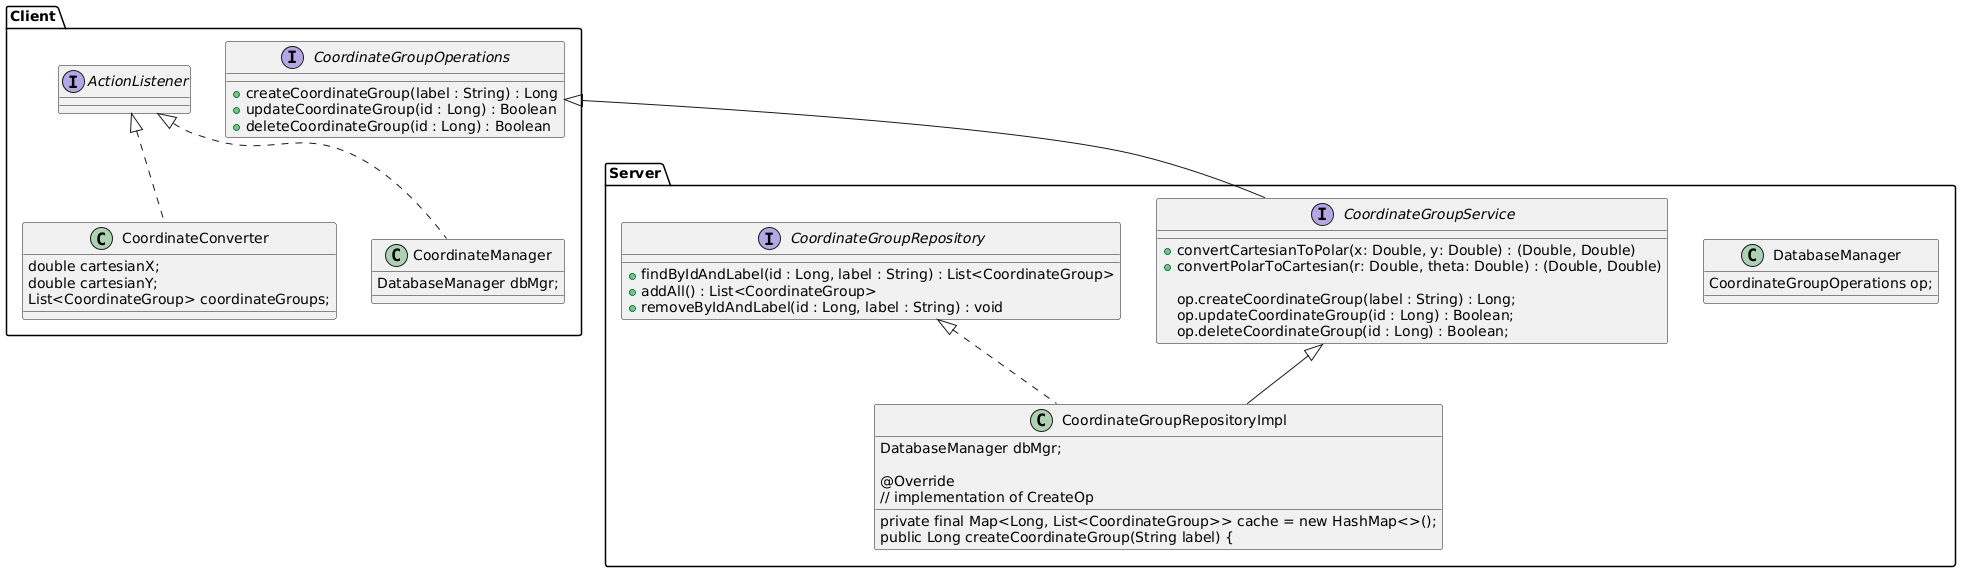

The diagram above was rendered by PlantUML. Its source (embedded in the PNG):
@startuml
package "Client" {
    interface CoordinateGroupOperations {
        +createCoordinateGroup(label : String) : Long
        +updateCoordinateGroup(id : Long) : Boolean
        +deleteCoordinateGroup(id : Long) : Boolean
    }
    
    class CoordinateConverter implements ActionListener<Double, Double> {
        double cartesianX;
        double cartesianY;
        List<CoordinateGroup> coordinateGroups;
      
    }
    
    class CoordinateManager implements ActionListener<List<CoordinateGroup>> {
        DatabaseManager dbMgr;
      
    }
  }

package "Server" {
    class DatabaseManager {
        CoordinateGroupOperations op;
    }
    
    interface CoordinateGroupService extends Client.CoordinateGroupOperations {
        +convertCartesianToPolar(x: Double, y: Double) : (Double, Double)
        +convertPolarToCartesian(r: Double, theta: Double) : (Double, Double)
        
        op.createCoordinateGroup(label : String) : Long;
        op.updateCoordinateGroup(id : Long) : Boolean;
        op.deleteCoordinateGroup(id : Long) : Boolean;
    }
    
    interface CoordinateGroupRepository {
        +findByIdAndLabel(id : Long, label : String) : List<CoordinateGroup>
        +addAll() : List<CoordinateGroup>
        +removeByIdAndLabel(id : Long, label : String) : void
    }
    
    class CoordinateGroupRepositoryImpl extends CoordinateGroupService implements CoordinateGroupRepository {
        
        DatabaseManager dbMgr;
        private final Map<Long, List<CoordinateGroup>> cache = new HashMap<>();
        
        @Override
        public Long createCoordinateGroup(String label) {
            // implementation of CreateOp
        }
    
    }
  }

@enduml